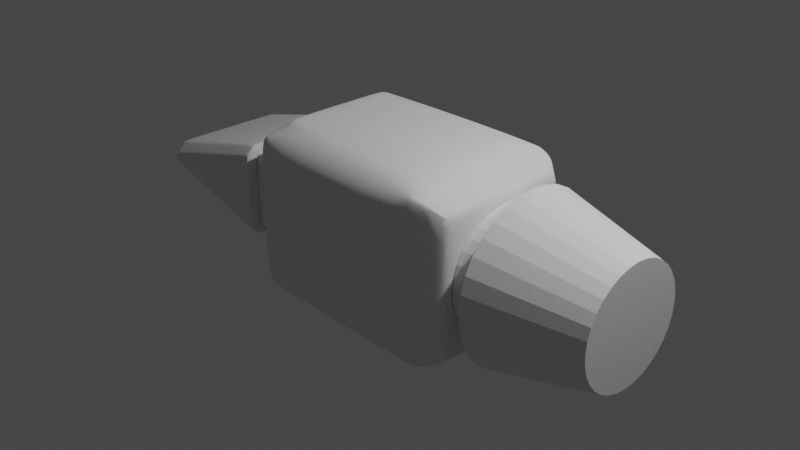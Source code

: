 # Source: simple_hummer.blend  (saved by Blender 3.5.10; exported with 4.5.12 LTS)
import bpy
from mathutils import Matrix  # noqa: F401  (used for matrix-valued properties, if any)

bpy.ops.wm.read_factory_settings(use_empty=True)
scene = bpy.context.scene
scene.name = 'Scene'

# ---- collections
col_collection = bpy.data.collections.new('Collection'); scene.collection.children.link(col_collection)

# ---- node groups
ng_auto_smooth = bpy.data.node_groups.new('Auto Smooth', 'GeometryNodeTree')
_s = ng_auto_smooth.interface.new_socket(name='Geometry', in_out='OUTPUT', socket_type='NodeSocketGeometry')
_s = ng_auto_smooth.interface.new_socket(name='Geometry', in_out='INPUT', socket_type='NodeSocketGeometry')
_s = ng_auto_smooth.interface.new_socket(name='Angle', in_out='INPUT', socket_type='NodeSocketFloat')
_s.subtype = 'ANGLE'
_s.min_value = 0.0
_s.max_value = 3.142
ng_auto_smooth.is_modifier = True
_N = ng_auto_smooth.nodes; _L = ng_auto_smooth.links
n0 = _N.new('NodeGroupOutput'); n0.name = 'Group Output'; n0.location = (480, -100)
n1 = _N.new('NodeGroupInput'); n1.name = 'Group Input'; n1.location = (-420, -300)
n2 = _N.new('NodeGroupInput'); n2.name = 'Group Input.001'; n2.location = (-60, -100)
n3 = _N.new('GeometryNodeSetShadeSmooth'); n3.name = 'Set Shade Smooth'; n3.location = (120, -100)
n3.domain = 'EDGE'
n4 = _N.new('GeometryNodeSetShadeSmooth'); n4.name = 'Set Shade Smooth.001'; n4.location = (300, -100)
n5 = _N.new('GeometryNodeInputMeshEdgeAngle'); n5.name = 'Edge Angle'; n5.location = (-420, -220)
n6 = _N.new('GeometryNodeInputEdgeSmooth'); n6.name = 'Is Edge Smooth'; n6.location = (-60, -160)
n7 = _N.new('GeometryNodeInputShadeSmooth'); n7.name = 'Is Face Smooth'; n7.location = (-240, -340)
n8 = _N.new('FunctionNodeBooleanMath'); n8.name = 'Boolean Math'; n8.location = (-60, -220)
n9 = _N.new('FunctionNodeCompare'); n9.name = 'Compare'; n9.location = (-240, -180)
n9.operation = 'LESS_EQUAL'
_L.new(n5.outputs[0], n9.inputs[0])
_L.new(n4.outputs[0], n0.inputs[0])
_L.new(n1.outputs[1], n9.inputs[1])
_L.new(n9.outputs[0], n8.inputs[0])
_L.new(n7.outputs[0], n8.inputs[1])
_L.new(n2.outputs[0], n3.inputs[0])
_L.new(n6.outputs[0], n3.inputs[1])
_L.new(n3.outputs[0], n4.inputs[0])
_L.new(n8.outputs[0], n3.inputs[2])
n0.is_active_output = True

# ---- world
world_world = bpy.data.worlds.new('World'); scene.world = world_world
world_world.use_nodes = True; world_world.node_tree.nodes.clear()
_N = world_world.node_tree.nodes; _L = world_world.node_tree.links
n0 = _N.new('ShaderNodeOutputWorld'); n0.name = 'World Output'; n0.location = (300, 300)
n1 = _N.new('ShaderNodeBackground'); n1.name = 'Background'; n1.location = (10, 300)
n1.inputs[0].default_value = (0.05088, 0.05088, 0.05088, 1.0)
_L.new(n1.outputs[0], n0.inputs[0])
n0.is_active_output = True
world_world.color = (0.05088, 0.05088, 0.05088)
world_world.use_sun_shadow = False
world_world.sun_shadow_jitter_overblur = 0.0

# ---- cameras
cam_camera = bpy.data.cameras.new('Camera')
cam_camera.clip_end = 100.0
cam_camera.ortho_scale = 7.314

# ---- lights
light_light = bpy.data.lights.new('Light', 'POINT')
light_light.transmission_factor = 0.0
light_light.energy = 1000.0
light_light.shadow_soft_size = 0.1
light_light.shadow_maximum_resolution = 0.006
light_light.use_absolute_resolution = True

# ---- meshes
me_cylinder_001 = bpy.data.meshes.new('Cylinder.001')
me_cylinder_001.from_pydata([(1.741, 0.7595, 1.21e-07), (3.013, 0.6604, 1.883e-07), (1.741, 0.7449, -0.1482), (3.013, 0.6477, -0.1288), (1.741, 0.7016, -0.2906), (3.013, 0.6101, -0.2527), (1.741, 0.6315, -0.4219), (3.013, 0.5491, -0.3669), (1.741, 0.537, -0.537), (3.013, 0.4669, -0.4669), (1.741, 0.4219, -0.6315), (3.013, 0.3669, -0.5491), (1.741, 0.2906, -0.7016), (3.013, 0.2527, -0.6101), (1.741, 0.1482, -0.7449), (3.013, 0.1288, -0.6477), (1.741, 4.443e-09, -0.7595), (3.013, 2.255e-07, -0.6604), (1.741, -0.1482, -0.7449), (3.013, -0.1288, -0.6477), (1.741, -0.2906, -0.7016), (3.013, -0.2527, -0.6101), (1.741, -0.4219, -0.6315), (3.013, -0.3669, -0.5491), (1.741, -0.537, -0.537), (3.013, -0.4669, -0.4669), (1.741, -0.6315, -0.4219), (3.013, -0.5491, -0.3669), (1.741, -0.7016, -0.2906), (3.013, -0.6101, -0.2527), (1.741, -0.7449, -0.1482), (3.013, -0.6477, -0.1288), (1.741, -0.7595, -1.839e-07), (3.013, -0.6604, 2.239e-08), (1.741, -0.7449, 0.1482), (3.013, -0.6477, 0.1288), (1.741, -0.7016, 0.2906), (3.013, -0.6101, 0.2527), (1.741, -0.6315, 0.4219), (3.013, -0.5491, 0.3669), (1.741, -0.537, 0.537), (3.013, -0.4669, 0.4669), (1.741, -0.4219, 0.6315), (3.013, -0.3669, 0.5491), (1.741, -0.2906, 0.7016), (3.013, -0.2527, 0.6101), (1.741, -0.1482, 0.7449), (3.013, -0.1288, 0.6477), (1.741, -2.742e-07, 0.7595), (3.013, 3.965e-08, 0.6604), (1.741, 0.1482, 0.7449), (3.013, 0.1288, 0.6477), (1.741, 0.2906, 0.7016), (3.013, 0.2527, 0.6101), (1.741, 0.4219, 0.6315), (3.013, 0.3669, 0.5491), (1.741, 0.537, 0.537), (3.013, 0.4669, 0.4669), (1.741, 0.6315, 0.4219), (3.013, 0.5491, 0.3669), (1.741, 0.7016, 0.2906), (3.013, 0.6101, 0.2527), (1.741, 0.7449, 0.1482), (3.013, 0.6477, 0.1288), (1.798, 0.9862, 1.223e-07), (1.798, 0.9672, -0.1924), (1.798, 0.9111, -0.3774), (1.798, 0.82, -0.5479), (1.798, 0.6973, -0.6973), (1.798, 0.5479, -0.82), (1.798, 0.3774, -0.9111), (1.798, 0.1924, -0.9672), (1.798, 1.009e-08, -0.9862), (1.798, -0.1924, -0.9672), (1.798, -0.3774, -0.9111), (1.798, -0.5479, -0.82), (1.798, -0.6973, -0.6973), (1.798, -0.82, -0.5479), (1.798, -0.9111, -0.3774), (1.798, -0.9672, -0.1924), (1.798, -0.9862, -1.698e-07), (1.798, -0.9672, 0.1924), (1.798, -0.9111, 0.3774), (1.798, -0.82, 0.5479), (1.798, -0.6973, 0.6973), (1.798, -0.5479, 0.82), (1.798, -0.3774, 0.9111), (1.798, -0.1924, 0.9672), (1.798, -2.549e-07, 0.9862), (1.798, 0.1924, 0.9672), (1.798, 0.3774, 0.9111), (1.798, 0.5479, 0.82), (1.798, 0.6973, 0.6973), (1.798, 0.82, 0.5479), (1.798, 0.9111, 0.3774), (1.798, 0.9672, 0.1924), (2.977, 0.7003, 1.865e-07), (2.977, 0.6868, -0.1366), (2.977, 0.647, -0.268), (2.977, 0.5823, -0.389), (2.977, 0.4952, -0.4952), (2.977, 0.389, -0.5823), (2.977, 0.268, -0.647), (2.977, 0.1366, -0.6868), (2.977, 2.191e-07, -0.7003), (2.977, -0.1366, -0.6868), (2.977, -0.268, -0.647), (2.977, -0.389, -0.5823), (2.977, -0.4952, -0.4952), (2.977, -0.5823, -0.389), (2.977, -0.647, -0.268), (2.977, -0.6868, -0.1366), (2.977, -0.7003, 1.782e-08), (2.977, -0.6868, 0.1366), (2.977, -0.647, 0.268), (2.977, -0.5823, 0.389), (2.977, -0.4952, 0.4952), (2.977, -0.389, 0.5823), (2.977, -0.268, 0.647), (2.977, -0.1366, 0.6868), (2.977, 3.091e-08, 0.7003), (2.977, 0.1366, 0.6868), (2.977, 0.268, 0.647), (2.977, 0.389, 0.5823), (2.977, 0.4952, 0.4952), (2.977, 0.5823, 0.389), (2.977, 0.647, 0.268), (2.977, 0.6868, 0.1366), (1.741, 1.0, 1.192e-07), (1.741, 0.9808, -0.1951), (1.741, 0.9239, -0.3827), (1.741, 0.8315, -0.5556), (1.741, 0.7071, -0.7071), (1.741, 0.5556, -0.8315), (1.741, 0.3827, -0.9239), (1.741, 0.1951, -0.9808), (1.741, 1.421e-14, -1.0), (1.741, -0.1951, -0.9808), (1.741, -0.3827, -0.9239), (1.741, -0.5556, -0.8315), (1.741, -0.7071, -0.7071), (1.741, -0.8315, -0.5556), (1.741, -0.9239, -0.3827), (1.741, -0.9808, -0.1951), (1.741, -1.0, -1.788e-07), (1.741, -0.9808, 0.1951), (1.741, -0.9239, 0.3827), (1.741, -0.8315, 0.5556), (1.741, -0.7071, 0.7071), (1.741, -0.5556, 0.8315), (1.741, -0.3827, 0.9239), (1.741, -0.1951, 0.9808), (1.741, -2.687e-07, 1.0), (1.741, 0.1951, 0.9808), (1.741, 0.3827, 0.9239), (1.741, 0.5556, 0.8315), (1.741, 0.7071, 0.7071), (1.741, 0.8315, 0.5556), (1.741, 0.9239, 0.3827), (1.741, 0.9808, 0.1951), (3.013, 0.6782, -0.1349), (3.013, 0.6915, 1.884e-07), (3.013, 0.6389, -0.2646), (3.013, 0.575, -0.3842), (3.013, 0.489, -0.489), (3.013, 0.3842, -0.575), (3.013, 0.2646, -0.6389), (3.013, 0.1349, -0.6782), (3.013, 2.255e-07, -0.6915), (3.013, -0.1349, -0.6782), (3.013, -0.2646, -0.6389), (3.013, -0.3842, -0.575), (3.013, -0.489, -0.489), (3.013, -0.575, -0.3842), (3.013, -0.6389, -0.2646), (3.013, -0.6782, -0.1349), (3.013, -0.6915, 2.356e-08), (3.013, -0.6782, 0.1349), (3.013, -0.6389, 0.2646), (3.013, -0.575, 0.3842), (3.013, -0.489, 0.489), (3.013, -0.3842, 0.575), (3.013, -0.2646, 0.6389), (3.013, -0.1349, 0.6782), (3.013, 3.965e-08, 0.6915), (3.013, 0.1349, 0.6782), (3.013, 0.2646, 0.6389), (3.013, 0.3842, 0.575), (3.013, 0.489, 0.489), (3.013, 0.575, 0.3842), (3.013, 0.6389, 0.2646), (3.013, 0.6782, 0.1349), (1.741, 0.8904, 1.18e-07), (1.741, 0.8733, -0.1737), (1.741, 0.8226, -0.3407), (1.741, 0.7403, -0.4947), (1.741, 0.6296, -0.6296), (1.741, 0.4947, -0.7403), (1.741, 0.3407, -0.8226), (1.741, 0.1737, -0.8733), (1.741, 1.421e-14, -0.8904), (1.741, -0.1737, -0.8733), (1.741, -0.3407, -0.8226), (1.741, -0.4947, -0.7403), (1.741, -0.6296, -0.6296), (1.741, -0.7403, -0.4947), (1.741, -0.8226, -0.3407), (1.741, -0.8733, -0.1737), (1.741, -0.8904, -1.788e-07), (1.741, -0.8733, 0.1737), (1.741, -0.8226, 0.3407), (1.741, -0.7403, 0.4947), (1.741, -0.6296, 0.6296), (1.741, -0.4947, 0.7403), (1.741, -0.3407, 0.8226), (1.741, -0.1737, 0.8733), (1.741, -2.687e-07, 0.8904), (1.741, 0.1737, 0.8733), (1.741, 0.3407, 0.8226), (1.741, 0.4947, 0.7403), (1.741, 0.6296, 0.6296), (1.741, 0.7403, 0.4947), (1.741, 0.8226, 0.3407), (1.741, 0.8733, 0.1737), (1.406, 0.6608, 3.744e-08), (1.406, 0.6481, -0.1289), (1.406, 0.6105, -0.2529), (1.406, 0.5494, -0.3671), (1.406, 0.4673, -0.4673), (1.406, 0.3671, -0.5494), (1.406, 0.2529, -0.6105), (1.406, 0.1289, -0.6481), (1.406, -1.776e-07, -0.6608), (1.406, -0.1289, -0.6481), (1.406, -0.2529, -0.6105), (1.406, -0.3671, -0.5494), (1.406, -0.4673, -0.4673), (1.406, -0.5494, -0.3671), (1.406, -0.6105, -0.2529), (1.406, -0.6481, -0.1289), (1.406, -0.6608, -2.482e-07), (1.406, -0.6481, 0.1289), (1.406, -0.6105, 0.2529), (1.406, -0.5494, 0.3671), (1.406, -0.4673, 0.4673), (1.406, -0.3671, 0.5494), (1.406, -0.2529, 0.6105), (1.406, -0.1289, 0.6481), (1.406, -4.392e-07, 0.6608), (1.406, 0.1289, 0.6481), (1.406, 0.2529, 0.6105), (1.406, 0.3671, 0.5494), (1.406, 0.4673, 0.4673), (1.406, 0.5494, 0.3671), (1.406, 0.6105, 0.2529), (1.406, 0.6481, 0.1289), (1.455, -0.6688, -0.277), (1.455, -0.6019, -0.4022), (1.455, 0.71, -0.1412), (1.455, 0.7239, 4.549e-08), (1.455, 0.5119, 0.5119), (1.455, 0.4022, 0.6019), (1.455, -0.71, -0.1412), (1.455, 0.6688, -0.277), (1.455, 0.6019, 0.4022), (1.455, -0.7239, -2.451e-07), (1.455, 0.6019, -0.4022), (1.455, 0.6688, 0.277), (1.455, -0.71, 0.1412), (1.455, 0.5119, -0.5119), (1.455, 0.71, 0.1412), (1.455, -0.6688, 0.277), (1.455, 0.4022, -0.6019), (1.455, -0.6019, 0.4022), (1.455, 0.277, -0.6688), (1.455, -0.5119, 0.5119), (1.455, 0.1412, -0.71), (1.455, -0.4022, 0.6019), (1.455, -1.636e-07, -0.7239), (1.455, -0.277, 0.6688), (1.455, -0.1412, -0.71), (1.455, -0.1412, 0.71), (1.455, -0.277, -0.6688), (1.455, -4.292e-07, 0.7239), (1.455, -0.4022, -0.6019), (1.455, 0.1412, 0.71), (1.455, -0.5119, -0.5119), (1.455, 0.277, 0.6688), (1.406, 0.7352, 4.329e-08), (1.406, 0.7211, -0.1434), (1.406, 0.6793, -0.2814), (1.406, 0.6113, -0.4085), (1.406, 0.5199, -0.5199), (1.406, 0.4085, -0.6113), (1.406, 0.2814, -0.6793), (1.406, 0.1434, -0.7211), (1.406, -1.735e-07, -0.7353), (1.406, -0.1434, -0.7211), (1.406, -0.2814, -0.6793), (1.406, -0.4085, -0.6113), (1.406, -0.5199, -0.5199), (1.406, -0.6113, -0.4085), (1.406, -0.6793, -0.2814), (1.406, -0.7211, -0.1434), (1.406, -0.7353, -2.518e-07), (1.406, -0.7211, 0.1434), (1.406, -0.6793, 0.2814), (1.406, -0.6113, 0.4085), (1.406, -0.5199, 0.5199), (1.406, -0.4085, 0.6113), (1.406, -0.2814, 0.6793), (1.406, -0.1434, 0.7211), (1.406, -4.433e-07, 0.7353), (1.406, 0.1434, 0.7211), (1.406, 0.2814, 0.6793), (1.406, 0.4085, 0.6113), (1.406, 0.5199, 0.5199), (1.406, 0.6113, 0.4085), (1.406, 0.6793, 0.2814), (1.406, 0.7211, 0.1434), (1.698, -0.6019, -0.4022), (1.698, 0.7239, 1.108e-07), (1.698, 0.4022, 0.6019), (1.698, -0.6688, -0.277), (1.698, 0.71, -0.1412), (1.698, 0.5119, 0.5119), (1.698, -0.71, -0.1412), (1.698, 0.6688, -0.277), (1.698, 0.6019, 0.4022), (1.698, -0.7239, -1.797e-07), (1.698, 0.6019, -0.4022), (1.698, 0.6688, 0.277), (1.698, -0.71, 0.1412), (1.698, 0.5119, -0.5119), (1.698, 0.71, 0.1412), (1.698, -0.6688, 0.277), (1.698, 0.4022, -0.6019), (1.698, -0.6019, 0.4022), (1.698, 0.277, -0.6688), (1.698, -0.5119, 0.5119), (1.698, 0.1412, -0.71), (1.698, -0.4022, 0.6019), (1.698, -8.45e-09, -0.7239), (1.698, -0.277, 0.6688), (1.698, -0.1412, -0.71), (1.698, -0.1412, 0.71), (1.698, -0.277, -0.6688), (1.698, -2.741e-07, 0.7239), (1.698, -0.4022, -0.6019), (1.698, 0.1412, 0.71), (1.698, -0.5119, -0.5119), (1.698, 0.277, 0.6688)], [], [(96, 161, 160, 97), (97, 160, 162, 98), (98, 162, 163, 99), (99, 163, 164, 100), (100, 164, 165, 101), (101, 165, 166, 102), (102, 166, 167, 103), (103, 167, 168, 104), (104, 168, 169, 105), (105, 169, 170, 106), (106, 170, 171, 107), (107, 171, 172, 108), (108, 172, 173, 109), (109, 173, 174, 110), (110, 174, 175, 111), (111, 175, 176, 112), (112, 176, 177, 113), (113, 177, 178, 114), (114, 178, 179, 115), (115, 179, 180, 116), (116, 180, 181, 117), (117, 181, 182, 118), (118, 182, 183, 119), (119, 183, 184, 120), (120, 184, 185, 121), (121, 185, 186, 122), (122, 186, 187, 123), (123, 187, 188, 124), (124, 188, 189, 125), (125, 189, 190, 126), (3, 1, 63, 61, 59, 57, 55, 53, 51, 49, 47, 45, 43, 41, 39, 37, 35, 33, 31, 29, 27, 25, 23, 21, 19, 17, 15, 13, 11, 9, 7, 5), (126, 190, 191, 127), (127, 191, 161, 96), (257, 256, 302, 301), (159, 95, 64, 128), (158, 94, 95, 159), (157, 93, 94, 158), (156, 92, 93, 157), (155, 91, 92, 156), (154, 90, 91, 155), (153, 89, 90, 154), (152, 88, 89, 153), (151, 87, 88, 152), (150, 86, 87, 151), (149, 85, 86, 150), (148, 84, 85, 149), (147, 83, 84, 148), (146, 82, 83, 147), (145, 81, 82, 146), (144, 80, 81, 145), (143, 79, 80, 144), (142, 78, 79, 143), (141, 77, 78, 142), (140, 76, 77, 141), (139, 75, 76, 140), (138, 74, 75, 139), (137, 73, 74, 138), (136, 72, 73, 137), (135, 71, 72, 136), (134, 70, 71, 135), (133, 69, 70, 134), (132, 68, 69, 133), (131, 67, 68, 132), (130, 66, 67, 131), (129, 65, 66, 130), (128, 64, 65, 129), (95, 127, 96, 64), (94, 126, 127, 95), (93, 125, 126, 94), (92, 124, 125, 93), (91, 123, 124, 92), (90, 122, 123, 91), (89, 121, 122, 90), (88, 120, 121, 89), (87, 119, 120, 88), (86, 118, 119, 87), (85, 117, 118, 86), (84, 116, 117, 85), (83, 115, 116, 84), (82, 114, 115, 83), (81, 113, 114, 82), (80, 112, 113, 81), (79, 111, 112, 80), (78, 110, 111, 79), (77, 109, 110, 78), (76, 108, 109, 77), (75, 107, 108, 76), (74, 106, 107, 75), (73, 105, 106, 74), (72, 104, 105, 73), (71, 103, 104, 72), (70, 102, 103, 71), (69, 101, 102, 70), (68, 100, 101, 69), (67, 99, 100, 68), (66, 98, 99, 67), (65, 97, 98, 66), (64, 96, 97, 65), (193, 192, 128, 129), (194, 193, 129, 130), (195, 194, 130, 131), (196, 195, 131, 132), (197, 196, 132, 133), (198, 197, 133, 134), (199, 198, 134, 135), (200, 199, 135, 136), (201, 200, 136, 137), (202, 201, 137, 138), (203, 202, 138, 139), (204, 203, 139, 140), (205, 204, 140, 141), (206, 205, 141, 142), (207, 206, 142, 143), (208, 207, 143, 144), (209, 208, 144, 145), (210, 209, 145, 146), (211, 210, 146, 147), (212, 211, 147, 148), (213, 212, 148, 149), (214, 213, 149, 150), (215, 214, 150, 151), (216, 215, 151, 152), (217, 216, 152, 153), (218, 217, 153, 154), (219, 218, 154, 155), (220, 219, 155, 156), (221, 220, 156, 157), (222, 221, 157, 158), (223, 222, 158, 159), (192, 223, 159, 128), (1, 3, 160, 161), (3, 5, 162, 160), (5, 7, 163, 162), (7, 9, 164, 163), (9, 11, 165, 164), (11, 13, 166, 165), (13, 15, 167, 166), (15, 17, 168, 167), (17, 19, 169, 168), (19, 21, 170, 169), (21, 23, 171, 170), (23, 25, 172, 171), (25, 27, 173, 172), (27, 29, 174, 173), (29, 31, 175, 174), (31, 33, 176, 175), (33, 35, 177, 176), (35, 37, 178, 177), (37, 39, 179, 178), (39, 41, 180, 179), (41, 43, 181, 180), (43, 45, 182, 181), (45, 47, 183, 182), (47, 49, 184, 183), (49, 51, 185, 184), (51, 53, 186, 185), (53, 55, 187, 186), (55, 57, 188, 187), (57, 59, 189, 188), (59, 61, 190, 189), (61, 63, 191, 190), (63, 1, 161, 191), (2, 0, 192, 193), (4, 2, 193, 194), (6, 4, 194, 195), (8, 6, 195, 196), (10, 8, 196, 197), (12, 10, 197, 198), (14, 12, 198, 199), (16, 14, 199, 200), (18, 16, 200, 201), (20, 18, 201, 202), (22, 20, 202, 203), (24, 22, 203, 204), (26, 24, 204, 205), (28, 26, 205, 206), (30, 28, 206, 207), (32, 30, 207, 208), (34, 32, 208, 209), (36, 34, 209, 210), (38, 36, 210, 211), (40, 38, 211, 212), (42, 40, 212, 213), (44, 42, 213, 214), (46, 44, 214, 215), (48, 46, 215, 216), (50, 48, 216, 217), (52, 50, 217, 218), (54, 52, 218, 219), (56, 54, 219, 220), (58, 56, 220, 221), (60, 58, 221, 222), (62, 60, 222, 223), (0, 62, 223, 192), (224, 225, 226, 227, 228, 229, 230, 231, 232, 233, 234, 235, 236, 237, 238, 239, 240, 241, 242, 243, 244, 245, 246, 247, 248, 249, 250, 251, 252, 253, 254, 255), (259, 258, 289, 288), (261, 260, 316, 315), (256, 262, 303, 302), (258, 263, 290, 289), (260, 264, 317, 316), (262, 265, 304, 303), (263, 266, 291, 290), (264, 267, 318, 317), (265, 268, 305, 304), (266, 269, 292, 291), (267, 270, 319, 318), (268, 271, 306, 305), (269, 272, 293, 292), (270, 259, 288, 319), (271, 273, 307, 306), (272, 274, 294, 293), (273, 275, 308, 307), (274, 276, 295, 294), (275, 277, 309, 308), (276, 278, 296, 295), (277, 279, 310, 309), (278, 280, 297, 296), (279, 281, 311, 310), (280, 282, 298, 297), (281, 283, 312, 311), (282, 284, 299, 298), (283, 285, 313, 312), (284, 286, 300, 299), (285, 287, 314, 313), (286, 257, 301, 300), (287, 261, 315, 314), (351, 322, 261, 287), (350, 320, 257, 286), (349, 351, 287, 285), (348, 350, 286, 284), (347, 349, 285, 283), (346, 348, 284, 282), (345, 347, 283, 281), (344, 346, 282, 280), (343, 345, 281, 279), (342, 344, 280, 278), (341, 343, 279, 277), (340, 342, 278, 276), (339, 341, 277, 275), (338, 340, 276, 274), (337, 339, 275, 273), (336, 338, 274, 272), (335, 337, 273, 271), (334, 321, 259, 270), (333, 336, 272, 269), (332, 335, 271, 268), (331, 334, 270, 267), (330, 333, 269, 266), (329, 332, 268, 265), (328, 331, 267, 264), (327, 330, 266, 263), (326, 329, 265, 262), (325, 328, 264, 260), (324, 327, 263, 258), (323, 326, 262, 256), (322, 325, 260, 261), (321, 324, 258, 259), (320, 323, 256, 257), (225, 224, 288, 289), (226, 225, 289, 290), (227, 226, 290, 291), (228, 227, 291, 292), (229, 228, 292, 293), (230, 229, 293, 294), (231, 230, 294, 295), (232, 231, 295, 296), (233, 232, 296, 297), (234, 233, 297, 298), (235, 234, 298, 299), (236, 235, 299, 300), (237, 236, 300, 301), (238, 237, 301, 302), (239, 238, 302, 303), (240, 239, 303, 304), (241, 240, 304, 305), (242, 241, 305, 306), (243, 242, 306, 307), (244, 243, 307, 308), (245, 244, 308, 309), (246, 245, 309, 310), (247, 246, 310, 311), (248, 247, 311, 312), (249, 248, 312, 313), (250, 249, 313, 314), (251, 250, 314, 315), (252, 251, 315, 316), (253, 252, 316, 317), (254, 253, 317, 318), (255, 254, 318, 319), (224, 255, 319, 288), (26, 28, 323, 320), (0, 2, 324, 321), (54, 56, 325, 322), (28, 30, 326, 323), (2, 4, 327, 324), (56, 58, 328, 325), (30, 32, 329, 326), (4, 6, 330, 327), (58, 60, 331, 328), (32, 34, 332, 329), (6, 8, 333, 330), (60, 62, 334, 331), (34, 36, 335, 332), (8, 10, 336, 333), (62, 0, 321, 334), (36, 38, 337, 335), (10, 12, 338, 336), (38, 40, 339, 337), (12, 14, 340, 338), (40, 42, 341, 339), (14, 16, 342, 340), (42, 44, 343, 341), (16, 18, 344, 342), (44, 46, 345, 343), (18, 20, 346, 344), (46, 48, 347, 345), (20, 22, 348, 346), (48, 50, 349, 347), (22, 24, 350, 348), (50, 52, 351, 349), (24, 26, 320, 350), (52, 54, 322, 351)])
_uv = me_cylinder_001.uv_layers.new(name='UVMap')
_uv.uv.foreach_set('vector', [1.0, 0.9858, 1.0, 1.0, 0.9688, 1.0, 0.9688, 0.9858, 0.9688, 0.9858, 0.9688, 1.0, 0.9375, 1.0, 0.9375, 0.9858, 0.9375, 0.9858, 0.9375, 1.0, 0.9062, 1.0, 0.9062, 0.9858, 0.9062, 0.9858, 0.9062, 1.0, 0.875, 1.0, 0.875, 0.9858, 0.875, 0.9858, 0.875, 1.0, 0.8438, 1.0, 0.8437, 0.9858, 0.8437, 0.9858, 0.8438, 1.0, 0.8125, 1.0, 0.8125, 0.9858, 0.8125, 0.9858, 0.8125, 1.0, 0.7812, 1.0, 0.7812, 0.9858, 0.7812, 0.9858, 0.7812, 1.0, 0.75, 1.0, 0.75, 0.9858, 0.75, 0.9858, 0.75, 1.0, 0.7188, 1.0, 0.7188, 0.9858, 0.7188, 0.9858, 0.7188, 1.0, 0.6875, 1.0, 0.6875, 0.9858, 0.6875, 0.9858, 0.6875, 1.0, 0.6562, 1.0, 0.6562, 0.9858, 0.6562, 0.9858, 0.6562, 1.0, 0.625, 1.0, 0.625, 0.9858, 0.625, 0.9858, 0.625, 1.0, 0.5938, 1.0, 0.5938, 0.9858, 0.5938, 0.9858, 0.5938, 1.0, 0.5625, 1.0, 0.5625, 0.9858, 0.5625, 0.9858, 0.5625, 1.0, 0.5312, 1.0, 0.5312, 0.9858, 0.5312, 0.9858, 0.5312, 1.0, 0.5, 1.0, 0.5, 0.9858, 0.5, 0.9858, 0.5, 1.0, 0.4688, 1.0, 0.4688, 0.9858, 0.4688, 0.9858, 0.4688, 1.0, 0.4375, 1.0, 0.4375, 0.9858, 0.4375, 0.9858, 0.4375, 1.0, 0.4062, 1.0, 0.4063, 0.9858, 0.4063, 0.9858, 0.4062, 1.0, 0.375, 1.0, 0.375, 0.9858, 0.375, 0.9858, 0.375, 1.0, 0.3438, 1.0, 0.3438, 0.9858, 0.3438, 0.9858, 0.3438, 1.0, 0.3125, 1.0, 0.3125, 0.9858, 0.3125, 0.9858, 0.3125, 1.0, 0.2812, 1.0, 0.2812, 0.9858, 0.2812, 0.9858, 0.2812, 1.0, 0.25, 1.0, 0.25, 0.9858, 0.25, 0.9858, 0.25, 1.0, 0.2188, 1.0, 0.2188, 0.9858, 0.2188, 0.9858, 0.2188, 1.0, 0.1875, 1.0, 0.1875, 0.9858, 0.1875, 0.9858, 0.1875, 1.0, 0.1562, 1.0, 0.1562, 0.9858, 0.1562, 0.9858, 0.1562, 1.0, 0.125, 1.0, 0.125, 0.9858, 0.125, 0.9858, 0.125, 1.0, 0.09375, 1.0, 0.09375, 0.9858, 0.09375, 0.9858, 0.09375, 1.0, 0.0625, 1.0, 0.0625, 0.9858, 0.2947, 0.4748, 0.25, 0.4792, 0.2053, 0.4748, 0.1623, 0.4617, 0.1227, 0.4406, 0.08794, 0.4121, 0.05944, 0.3773, 0.03826, 0.3377, 0.02522, 0.2947, 0.02082, 0.25, 0.02522, 0.2053, 0.03826, 0.1623, 0.05944, 0.1227, 0.08794, 0.08794, 0.1227, 0.05944, 0.1623, 0.03826, 0.2053, 0.02522, 0.25, 0.02082, 0.2947, 0.02522, 0.3377, 0.03826, 0.3773, 0.05944, 0.4121, 0.08794, 0.4406, 0.1227, 0.4617, 0.1623, 0.4748, 0.2053, 0.4792, 0.25, 0.4748, 0.2947, 0.4617, 0.3377, 0.4406, 0.3773, 0.4121, 0.4121, 0.3773, 0.4406, 0.3377, 0.4617, 0.0625, 0.9858, 0.0625, 1.0, 0.03125, 1.0, 0.03125, 0.9858, 0.03125, 0.9858, 0.03125, 1.0, 0.0, 1.0, 0.0, 0.9858, 0.8465, 0.1055, 0.8165, 0.08949, 0.8165, 0.08949, 0.8465, 0.1055, 0.03125, 0.5, 0.03125, 0.5224, 0.0, 0.5224, 0.0, 0.5, 0.0625, 0.5, 0.0625, 0.5224, 0.03125, 0.5224, 0.03125, 0.5, 0.09375, 0.5, 0.09375, 0.5224, 0.0625, 0.5224, 0.0625, 0.5, 0.125, 0.5, 0.125, 0.5224, 0.09375, 0.5224, 0.09375, 0.5, 0.1562, 0.5, 0.1562, 0.5224, 0.125, 0.5224, 0.125, 0.5, 0.1875, 0.5, 0.1875, 0.5224, 0.1562, 0.5224, 0.1562, 0.5, 0.2188, 0.5, 0.2188, 0.5224, 0.1875, 0.5224, 0.1875, 0.5, 0.25, 0.5, 0.25, 0.5224, 0.2188, 0.5224, 0.2188, 0.5, 0.2812, 0.5, 0.2812, 0.5224, 0.25, 0.5224, 0.25, 0.5, 0.3125, 0.5, 0.3125, 0.5224, 0.2812, 0.5224, 0.2812, 0.5, 0.3438, 0.5, 0.3438, 0.5224, 0.3125, 0.5224, 0.3125, 0.5, 0.375, 0.5, 0.375, 0.5224, 0.3438, 0.5224, 0.3438, 0.5, 0.4062, 0.5, 0.4062, 0.5224, 0.375, 0.5224, 0.375, 0.5, 0.4375, 0.5, 0.4375, 0.5224, 0.4062, 0.5224, 0.4062, 0.5, 0.4688, 0.5, 0.4688, 0.5224, 0.4375, 0.5224, 0.4375, 0.5, 0.5, 0.5, 0.5, 0.5224, 0.4688, 0.5224, 0.4688, 0.5, 0.5312, 0.5, 0.5312, 0.5224, 0.5, 0.5224, 0.5, 0.5, 0.5625, 0.5, 0.5625, 0.5224, 0.5312, 0.5224, 0.5312, 0.5, 0.5938, 0.5, 0.5938, 0.5224, 0.5625, 0.5224, 0.5625, 0.5, 0.625, 0.5, 0.625, 0.5224, 0.5938, 0.5224, 0.5938, 0.5, 0.6562, 0.5, 0.6563, 0.5224, 0.625, 0.5224, 0.625, 0.5, 0.6875, 0.5, 0.6875, 0.5224, 0.6563, 0.5224, 0.6562, 0.5, 0.7188, 0.5, 0.7188, 0.5224, 0.6875, 0.5224, 0.6875, 0.5, 0.75, 0.5, 0.75, 0.5224, 0.7188, 0.5224, 0.7188, 0.5, 0.7812, 0.5, 0.7812, 0.5224, 0.75, 0.5224, 0.75, 0.5, 0.8125, 0.5, 0.8125, 0.5224, 0.7812, 0.5224, 0.7812, 0.5, 0.8438, 0.5, 0.8438, 0.5224, 0.8125, 0.5224, 0.8125, 0.5, 0.875, 0.5, 0.875, 0.5224, 0.8438, 0.5224, 0.8438, 0.5, 0.9062, 0.5, 0.9062, 0.5224, 0.875, 0.5224, 0.875, 0.5, 0.9375, 0.5, 0.9375, 0.5224, 0.9062, 0.5224, 0.9062, 0.5, 0.9688, 0.5, 0.9687, 0.5224, 0.9375, 0.5224, 0.9375, 0.5, 1.0, 0.5, 1.0, 0.5224, 0.9687, 0.5224, 0.9688, 0.5, 0.03125, 0.5224, 0.03125, 0.9858, 0.0, 0.9858, 0.0, 0.5224, 0.0625, 0.5224, 0.0625, 0.9858, 0.03125, 0.9858, 0.03125, 0.5224, 0.09375, 0.5224, 0.09375, 0.9858, 0.0625, 0.9858, 0.0625, 0.5224, 0.125, 0.5224, 0.125, 0.9858, 0.09375, 0.9858, 0.09375, 0.5224, 0.1562, 0.5224, 0.1562, 0.9858, 0.125, 0.9858, 0.125, 0.5224, 0.1875, 0.5224, 0.1875, 0.9858, 0.1562, 0.9858, 0.1562, 0.5224, 0.2188, 0.5224, 0.2188, 0.9858, 0.1875, 0.9858, 0.1875, 0.5224, 0.25, 0.5224, 0.25, 0.9858, 0.2188, 0.9858, 0.2188, 0.5224, 0.2812, 0.5224, 0.2812, 0.9858, 0.25, 0.9858, 0.25, 0.5224, 0.3125, 0.5224, 0.3125, 0.9858, 0.2812, 0.9858, 0.2812, 0.5224, 0.3438, 0.5224, 0.3438, 0.9858, 0.3125, 0.9858, 0.3125, 0.5224, 0.375, 0.5224, 0.375, 0.9858, 0.3438, 0.9858, 0.3438, 0.5224, 0.4062, 0.5224, 0.4063, 0.9858, 0.375, 0.9858, 0.375, 0.5224, 0.4375, 0.5224, 0.4375, 0.9858, 0.4063, 0.9858, 0.4062, 0.5224, 0.4688, 0.5224, 0.4688, 0.9858, 0.4375, 0.9858, 0.4375, 0.5224, 0.5, 0.5224, 0.5, 0.9858, 0.4688, 0.9858, 0.4688, 0.5224, 0.5312, 0.5224, 0.5312, 0.9858, 0.5, 0.9858, 0.5, 0.5224, 0.5625, 0.5224, 0.5625, 0.9858, 0.5312, 0.9858, 0.5312, 0.5224, 0.5938, 0.5224, 0.5938, 0.9858, 0.5625, 0.9858, 0.5625, 0.5224, 0.625, 0.5224, 0.625, 0.9858, 0.5938, 0.9858, 0.5938, 0.5224, 0.6563, 0.5224, 0.6562, 0.9858, 0.625, 0.9858, 0.625, 0.5224, 0.6875, 0.5224, 0.6875, 0.9858, 0.6562, 0.9858, 0.6563, 0.5224, 0.7188, 0.5224, 0.7188, 0.9858, 0.6875, 0.9858, 0.6875, 0.5224, 0.75, 0.5224, 0.75, 0.9858, 0.7188, 0.9858, 0.7188, 0.5224, 0.7812, 0.5224, 0.7812, 0.9858, 0.75, 0.9858, 0.75, 0.5224, 0.8125, 0.5224, 0.8125, 0.9858, 0.7812, 0.9858, 0.7812, 0.5224, 0.8438, 0.5224, 0.8437, 0.9858, 0.8125, 0.9858, 0.8125, 0.5224, 0.875, 0.5224, 0.875, 0.9858, 0.8437, 0.9858, 0.8438, 0.5224, 0.9062, 0.5224, 0.9062, 0.9858, 0.875, 0.9858, 0.875, 0.5224, 0.9375, 0.5224, 0.9375, 0.9858, 0.9062, 0.9858, 0.9062, 0.5224, 0.9687, 0.5224, 0.9688, 0.9858, 0.9375, 0.9858, 0.9375, 0.5224, 1.0, 0.5224, 1.0, 0.9858, 0.9688, 0.9858, 0.9687, 0.5224, 0.7917, 0.4596, 0.75, 0.4637, 0.75, 0.49, 0.7968, 0.4854, 0.8318, 0.4474, 0.7917, 0.4596, 0.7968, 0.4854, 0.8418, 0.4717, 0.8687, 0.4277, 0.8318, 0.4474, 0.8418, 0.4717, 0.8833, 0.4496, 0.9011, 0.4011, 0.8687, 0.4277, 0.8833, 0.4496, 0.9197, 0.4197, 0.9277, 0.3687, 0.9011, 0.4011, 0.9197, 0.4197, 0.9496, 0.3833, 0.9474, 0.3318, 0.9277, 0.3687, 0.9496, 0.3833, 0.9717, 0.3418, 0.9596, 0.2917, 0.9474, 0.3318, 0.9717, 0.3418, 0.9854, 0.2968, 0.9637, 0.25, 0.9596, 0.2917, 0.9854, 0.2968, 0.99, 0.25, 0.9596, 0.2083, 0.9637, 0.25, 0.99, 0.25, 0.9854, 0.2032, 0.9474, 0.1682, 0.9596, 0.2083, 0.9854, 0.2032, 0.9717, 0.1582, 0.9277, 0.1313, 0.9474, 0.1682, 0.9717, 0.1582, 0.9496, 0.1167, 0.9011, 0.0989, 0.9277, 0.1313, 0.9496, 0.1167, 0.9197, 0.08029, 0.8687, 0.07233, 0.9011, 0.0989, 0.9197, 0.08029, 0.8833, 0.05045, 0.8318, 0.05258, 0.8687, 0.07233, 0.8833, 0.05045, 0.8418, 0.02827, 0.7917, 0.04042, 0.8318, 0.05258, 0.8418, 0.02827, 0.7968, 0.01461, 0.75, 0.03631, 0.7917, 0.04042, 0.7968, 0.01461, 0.75, 0.01, 0.7083, 0.04042, 0.75, 0.03631, 0.75, 0.01, 0.7032, 0.01461, 0.6682, 0.05258, 0.7083, 0.04042, 0.7032, 0.01461, 0.6582, 0.02827, 0.6313, 0.07233, 0.6682, 0.05258, 0.6582, 0.02827, 0.6167, 0.05045, 0.5989, 0.0989, 0.6313, 0.07233, 0.6167, 0.05045, 0.5803, 0.08029, 0.5723, 0.1313, 0.5989, 0.0989, 0.5803, 0.08029, 0.5504, 0.1167, 0.5526, 0.1682, 0.5723, 0.1313, 0.5504, 0.1167, 0.5283, 0.1582, 0.5404, 0.2083, 0.5526, 0.1682, 0.5283, 0.1582, 0.5146, 0.2032, 0.5363, 0.25, 0.5404, 0.2083, 0.5146, 0.2032, 0.51, 0.25, 0.5404, 0.2917, 0.5363, 0.25, 0.51, 0.25, 0.5146, 0.2968, 0.5526, 0.3318, 0.5404, 0.2917, 0.5146, 0.2968, 0.5283, 0.3418, 0.5723, 0.3687, 0.5526, 0.3318, 0.5283, 0.3418, 0.5504, 0.3833, 0.5989, 0.4011, 0.5723, 0.3687, 0.5504, 0.3833, 0.5803, 0.4197, 0.6313, 0.4277, 0.5989, 0.4011, 0.5803, 0.4197, 0.6167, 0.4496, 0.6682, 0.4474, 0.6313, 0.4277, 0.6167, 0.4496, 0.6582, 0.4717, 0.7083, 0.4596, 0.6682, 0.4474, 0.6582, 0.4717, 0.7032, 0.4854, 0.75, 0.4637, 0.7083, 0.4596, 0.7032, 0.4854, 0.75, 0.49, 0.25, 0.4792, 0.2947, 0.4748, 0.2968, 0.4854, 0.25, 0.49, 0.2947, 0.4748, 0.3377, 0.4617, 0.3418, 0.4717, 0.2968, 0.4854, 0.3377, 0.4617, 0.3773, 0.4406, 0.3833, 0.4496, 0.3418, 0.4717, 0.3773, 0.4406, 0.4121, 0.4121, 0.4197, 0.4197, 0.3833, 0.4496, 0.4121, 0.4121, 0.4406, 0.3773, 0.4496, 0.3833, 0.4197, 0.4197, 0.4406, 0.3773, 0.4617, 0.3377, 0.4717, 0.3418, 0.4496, 0.3833, 0.4617, 0.3377, 0.4748, 0.2947, 0.4854, 0.2968, 0.4717, 0.3418, 0.4748, 0.2947, 0.4792, 0.25, 0.49, 0.25, 0.4854, 0.2968, 0.4792, 0.25, 0.4748, 0.2053, 0.4854, 0.2032, 0.49, 0.25, 0.4748, 0.2053, 0.4617, 0.1623, 0.4717, 0.1582, 0.4854, 0.2032, 0.4617, 0.1623, 0.4406, 0.1227, 0.4496, 0.1167, 0.4717, 0.1582, 0.4406, 0.1227, 0.4121, 0.08794, 0.4197, 0.08029, 0.4496, 0.1167, 0.4121, 0.08794, 0.3773, 0.05944, 0.3833, 0.05045, 0.4197, 0.08029, 0.3773, 0.05944, 0.3377, 0.03826, 0.3418, 0.02827, 0.3833, 0.05045, 0.3377, 0.03826, 0.2947, 0.02522, 0.2968, 0.01461, 0.3418, 0.02827, 0.2947, 0.02522, 0.25, 0.02082, 0.25, 0.01, 0.2968, 0.01461, 0.25, 0.02082, 0.2053, 0.02522, 0.2032, 0.01461, 0.25, 0.01, 0.2053, 0.02522, 0.1623, 0.03826, 0.1582, 0.02827, 0.2032, 0.01461, 0.1623, 0.03826, 0.1227, 0.05944, 0.1167, 0.05045, 0.1582, 0.02827, 0.1227, 0.05944, 0.08794, 0.08794, 0.08029, 0.08029, 0.1167, 0.05045, 0.08794, 0.08794, 0.05944, 0.1227, 0.05045, 0.1167, 0.08029, 0.08029, 0.05944, 0.1227, 0.03826, 0.1623, 0.02827, 0.1582, 0.05045, 0.1167, 0.03826, 0.1623, 0.02522, 0.2053, 0.01461, 0.2032, 0.02827, 0.1582, 0.02522, 0.2053, 0.02082, 0.25, 0.01, 0.25, 0.01461, 0.2032, 0.02082, 0.25, 0.02522, 0.2947, 0.01461, 0.2968, 0.01, 0.25, 0.02522, 0.2947, 0.03826, 0.3377, 0.02827, 0.3418, 0.01461, 0.2968, 0.03826, 0.3377, 0.05944, 0.3773, 0.05045, 0.3833, 0.02827, 0.3418, 0.05944, 0.3773, 0.08794, 0.4121, 0.08029, 0.4197, 0.05045, 0.3833, 0.08794, 0.4121, 0.1227, 0.4406, 0.1167, 0.4496, 0.08029, 0.4197, 0.1227, 0.4406, 0.1623, 0.4617, 0.1582, 0.4717, 0.1167, 0.4496, 0.1623, 0.4617, 0.2053, 0.4748, 0.2032, 0.4854, 0.1582, 0.4717, 0.2053, 0.4748, 0.25, 0.4792, 0.25, 0.49, 0.2032, 0.4854, 0.7839, 0.4204, 0.75, 0.4237, 0.75, 0.4637, 0.7917, 0.4596, 0.8165, 0.4105, 0.7839, 0.4204, 0.7917, 0.4596, 0.8318, 0.4474, 0.8465, 0.3945, 0.8165, 0.4105, 0.8318, 0.4474, 0.8687, 0.4277, 0.8728, 0.3728, 0.8465, 0.3945, 0.8687, 0.4277, 0.9011, 0.4011, 0.8945, 0.3465, 0.8728, 0.3728, 0.9011, 0.4011, 0.9277, 0.3687, 0.9105, 0.3165, 0.8945, 0.3465, 0.9277, 0.3687, 0.9474, 0.3318, 0.9204, 0.2839, 0.9105, 0.3165, 0.9474, 0.3318, 0.9596, 0.2917, 0.9237, 0.25, 0.9204, 0.2839, 0.9596, 0.2917, 0.9637, 0.25, 0.9204, 0.2161, 0.9237, 0.25, 0.9637, 0.25, 0.9596, 0.2083, 0.9105, 0.1835, 0.9204, 0.2161, 0.9596, 0.2083, 0.9474, 0.1682, 0.8945, 0.1535, 0.9105, 0.1835, 0.9474, 0.1682, 0.9277, 0.1313, 0.8728, 0.1272, 0.8945, 0.1535, 0.9277, 0.1313, 0.9011, 0.0989, 0.8465, 0.1055, 0.8728, 0.1272, 0.9011, 0.0989, 0.8687, 0.07233, 0.8165, 0.08949, 0.8465, 0.1055, 0.8687, 0.07233, 0.8318, 0.05258, 0.7839, 0.0796, 0.8165, 0.08949, 0.8318, 0.05258, 0.7917, 0.04042, 0.75, 0.07627, 0.7839, 0.0796, 0.7917, 0.04042, 0.75, 0.03631, 0.7161, 0.0796, 0.75, 0.07627, 0.75, 0.03631, 0.7083, 0.04042, 0.6835, 0.08949, 0.7161, 0.0796, 0.7083, 0.04042, 0.6682, 0.05258, 0.6535, 0.1055, 0.6835, 0.08949, 0.6682, 0.05258, 0.6313, 0.07233, 0.6272, 0.1272, 0.6535, 0.1055, 0.6313, 0.07233, 0.5989, 0.0989, 0.6055, 0.1535, 0.6272, 0.1272, 0.5989, 0.0989, 0.5723, 0.1313, 0.5895, 0.1835, 0.6055, 0.1535, 0.5723, 0.1313, 0.5526, 0.1682, 0.5796, 0.2161, 0.5895, 0.1835, 0.5526, 0.1682, 0.5404, 0.2083, 0.5763, 0.25, 0.5796, 0.2161, 0.5404, 0.2083, 0.5363, 0.25, 0.5796, 0.2839, 0.5763, 0.25, 0.5363, 0.25, 0.5404, 0.2917, 0.5895, 0.3165, 0.5796, 0.2839, 0.5404, 0.2917, 0.5526, 0.3318, 0.6055, 0.3465, 0.5895, 0.3165, 0.5526, 0.3318, 0.5723, 0.3687, 0.6272, 0.3728, 0.6055, 0.3465, 0.5723, 0.3687, 0.5989, 0.4011, 0.6535, 0.3945, 0.6272, 0.3728, 0.5989, 0.4011, 0.6313, 0.4277, 0.6835, 0.4105, 0.6535, 0.3945, 0.6313, 0.4277, 0.6682, 0.4474, 0.7161, 0.4204, 0.6835, 0.4105, 0.6682, 0.4474, 0.7083, 0.4596, 0.75, 0.4237, 0.7161, 0.4204, 0.7083, 0.4596, 0.75, 0.4637, 0.75, 0.4086, 0.7809, 0.4055, 0.8107, 0.3965, 0.8381, 0.3819, 0.8621, 0.3621, 0.8819, 0.3381, 0.8965, 0.3107, 0.9055, 0.2809, 0.9086, 0.25, 0.9055, 0.2191, 0.8965, 0.1893, 0.8819, 0.1619, 0.8621, 0.1379, 0.8381, 0.1181, 0.8107, 0.1035, 0.7809, 0.09446, 0.75, 0.09141, 0.7191, 0.09446, 0.6893, 0.1035, 0.6619, 0.1181, 0.6379, 0.1379, 0.6181, 0.1619, 0.6035, 0.1893, 0.5945, 0.2191, 0.5914, 0.25, 0.5945, 0.2809, 0.6035, 0.3107, 0.6181, 0.3381, 0.6379, 0.3621, 0.6619, 0.3819, 0.6893, 0.3965, 0.7191, 0.4055, 0.75, 0.4237, 0.7839, 0.4204, 0.7839, 0.4204, 0.75, 0.4237, 0.6055, 0.3465, 0.6272, 0.3728, 0.6272, 0.3728, 0.6055, 0.3465, 0.8165, 0.08949, 0.7839, 0.0796, 0.7839, 0.0796, 0.8165, 0.08949, 0.7839, 0.4204, 0.8165, 0.4105, 0.8165, 0.4105, 0.7839, 0.4204, 0.6272, 0.3728, 0.6535, 0.3945, 0.6535, 0.3945, 0.6272, 0.3728, 0.7839, 0.0796, 0.75, 0.07627, 0.75, 0.07627, 0.7839, 0.0796, 0.8165, 0.4105, 0.8465, 0.3945, 0.8465, 0.3945, 0.8165, 0.4105, 0.6535, 0.3945, 0.6835, 0.4105, 0.6835, 0.4105, 0.6535, 0.3945, 0.75, 0.07627, 0.7161, 0.0796, 0.7161, 0.0796, 0.75, 0.07627, 0.8465, 0.3945, 0.8728, 0.3728, 0.8728, 0.3728, 0.8465, 0.3945, 0.6835, 0.4105, 0.7161, 0.4204, 0.7161, 0.4204, 0.6835, 0.4105, 0.7161, 0.0796, 0.6835, 0.08949, 0.6835, 0.08949, 0.7161, 0.0796, 0.8728, 0.3728, 0.8945, 0.3465, 0.8945, 0.3465, 0.8728, 0.3728, 0.7161, 0.4204, 0.75, 0.4237, 0.75, 0.4237, 0.7161, 0.4204, 0.6835, 0.08949, 0.6535, 0.1055, 0.6535, 0.1055, 0.6835, 0.08949, 0.8945, 0.3465, 0.9105, 0.3165, 0.9105, 0.3165, 0.8945, 0.3465, 0.6535, 0.1055, 0.6272, 0.1272, 0.6272, 0.1272, 0.6535, 0.1055, 0.9105, 0.3165, 0.9204, 0.2839, 0.9204, 0.2839, 0.9105, 0.3165, 0.6272, 0.1272, 0.6055, 0.1535, 0.6055, 0.1535, 0.6272, 0.1272, 0.9204, 0.2839, 0.9237, 0.25, 0.9237, 0.25, 0.9204, 0.2839, 0.6055, 0.1535, 0.5895, 0.1835, 0.5895, 0.1835, 0.6055, 0.1535, 0.9237, 0.25, 0.9204, 0.2161, 0.9204, 0.2161, 0.9237, 0.25, 0.5895, 0.1835, 0.5796, 0.2161, 0.5796, 0.2161, 0.5895, 0.1835, 0.9204, 0.2161, 0.9105, 0.1835, 0.9105, 0.1835, 0.9204, 0.2161, 0.5796, 0.2161, 0.5763, 0.25, 0.5763, 0.25, 0.5796, 0.2161, 0.9105, 0.1835, 0.8945, 0.1535, 0.8945, 0.1535, 0.9105, 0.1835, 0.5763, 0.25, 0.5796, 0.2839, 0.5796, 0.2839, 0.5763, 0.25, 0.8945, 0.1535, 0.8728, 0.1272, 0.8728, 0.1272, 0.8945, 0.1535, 0.5796, 0.2839, 0.5895, 0.3165, 0.5895, 0.3165, 0.5796, 0.2839, 0.8728, 0.1272, 0.8465, 0.1055, 0.8465, 0.1055, 0.8728, 0.1272, 0.5895, 0.3165, 0.6055, 0.3465, 0.6055, 0.3465, 0.5895, 0.3165, 0.5895, 0.3165, 0.6055, 0.3465, 0.6055, 0.3465, 0.5895, 0.3165, 0.8728, 0.1272, 0.8465, 0.1055, 0.8465, 0.1055, 0.8728, 0.1272, 0.5796, 0.2839, 0.5895, 0.3165, 0.5895, 0.3165, 0.5796, 0.2839, 0.8945, 0.1535, 0.8728, 0.1272, 0.8728, 0.1272, 0.8945, 0.1535, 0.5763, 0.25, 0.5796, 0.2839, 0.5796, 0.2839, 0.5763, 0.25, 0.9105, 0.1835, 0.8945, 0.1535, 0.8945, 0.1535, 0.9105, 0.1835, 0.5796, 0.2161, 0.5763, 0.25, 0.5763, 0.25, 0.5796, 0.2161, 0.9204, 0.2161, 0.9105, 0.1835, 0.9105, 0.1835, 0.9204, 0.2161, 0.5895, 0.1835, 0.5796, 0.2161, 0.5796, 0.2161, 0.5895, 0.1835, 0.9237, 0.25, 0.9204, 0.2161, 0.9204, 0.2161, 0.9237, 0.25, 0.6055, 0.1535, 0.5895, 0.1835, 0.5895, 0.1835, 0.6055, 0.1535, 0.9204, 0.2839, 0.9237, 0.25, 0.9237, 0.25, 0.9204, 0.2839, 0.6272, 0.1272, 0.6055, 0.1535, 0.6055, 0.1535, 0.6272, 0.1272, 0.9105, 0.3165, 0.9204, 0.2839, 0.9204, 0.2839, 0.9105, 0.3165, 0.6535, 0.1055, 0.6272, 0.1272, 0.6272, 0.1272, 0.6535, 0.1055, 0.8945, 0.3465, 0.9105, 0.3165, 0.9105, 0.3165, 0.8945, 0.3465, 0.6835, 0.08949, 0.6535, 0.1055, 0.6535, 0.1055, 0.6835, 0.08949, 0.7161, 0.4204, 0.75, 0.4237, 0.75, 0.4237, 0.7161, 0.4204, 0.8728, 0.3728, 0.8945, 0.3465, 0.8945, 0.3465, 0.8728, 0.3728, 0.7161, 0.0796, 0.6835, 0.08949, 0.6835, 0.08949, 0.7161, 0.0796, 0.6835, 0.4105, 0.7161, 0.4204, 0.7161, 0.4204, 0.6835, 0.4105, 0.8465, 0.3945, 0.8728, 0.3728, 0.8728, 0.3728, 0.8465, 0.3945, 0.75, 0.07627, 0.7161, 0.0796, 0.7161, 0.0796, 0.75, 0.07627, 0.6535, 0.3945, 0.6835, 0.4105, 0.6835, 0.4105, 0.6535, 0.3945, 0.8165, 0.4105, 0.8465, 0.3945, 0.8465, 0.3945, 0.8165, 0.4105, 0.7839, 0.0796, 0.75, 0.07627, 0.75, 0.07627, 0.7839, 0.0796, 0.6272, 0.3728, 0.6535, 0.3945, 0.6535, 0.3945, 0.6272, 0.3728, 0.7839, 0.4204, 0.8165, 0.4105, 0.8165, 0.4105, 0.7839, 0.4204, 0.8165, 0.08949, 0.7839, 0.0796, 0.7839, 0.0796, 0.8165, 0.08949, 0.6055, 0.3465, 0.6272, 0.3728, 0.6272, 0.3728, 0.6055, 0.3465, 0.75, 0.4237, 0.7839, 0.4204, 0.7839, 0.4204, 0.75, 0.4237, 0.8465, 0.1055, 0.8165, 0.08949, 0.8165, 0.08949, 0.8465, 0.1055, 0.7809, 0.4055, 0.75, 0.4086, 0.75, 0.4237, 0.7839, 0.4204, 0.8107, 0.3965, 0.7809, 0.4055, 0.7839, 0.4204, 0.8165, 0.4105, 0.8381, 0.3819, 0.8107, 0.3965, 0.8165, 0.4105, 0.8465, 0.3945, 0.8621, 0.3621, 0.8381, 0.3819, 0.8465, 0.3945, 0.8728, 0.3728, 0.8819, 0.3381, 0.8621, 0.3621, 0.8728, 0.3728, 0.8945, 0.3465, 0.8965, 0.3107, 0.8819, 0.3381, 0.8945, 0.3465, 0.9105, 0.3165, 0.9055, 0.2809, 0.8965, 0.3107, 0.9105, 0.3165, 0.9204, 0.2839, 0.9086, 0.25, 0.9055, 0.2809, 0.9204, 0.2839, 0.9237, 0.25, 0.9055, 0.2191, 0.9086, 0.25, 0.9237, 0.25, 0.9204, 0.2161, 0.8965, 0.1893, 0.9055, 0.2191, 0.9204, 0.2161, 0.9105, 0.1835, 0.8819, 0.1619, 0.8965, 0.1893, 0.9105, 0.1835, 0.8945, 0.1535, 0.8621, 0.1379, 0.8819, 0.1619, 0.8945, 0.1535, 0.8728, 0.1272, 0.8381, 0.1181, 0.8621, 0.1379, 0.8728, 0.1272, 0.8465, 0.1055, 0.8107, 0.1035, 0.8381, 0.1181, 0.8465, 0.1055, 0.8165, 0.08949, 0.7809, 0.09446, 0.8107, 0.1035, 0.8165, 0.08949, 0.7839, 0.0796, 0.75, 0.09141, 0.7809, 0.09446, 0.7839, 0.0796, 0.75, 0.07627, 0.7191, 0.09446, 0.75, 0.09141, 0.75, 0.07627, 0.7161, 0.0796, 0.6893, 0.1035, 0.7191, 0.09446, 0.7161, 0.0796, 0.6835, 0.08949, 0.6619, 0.1181, 0.6893, 0.1035, 0.6835, 0.08949, 0.6535, 0.1055, 0.6379, 0.1379, 0.6619, 0.1181, 0.6535, 0.1055, 0.6272, 0.1272, 0.6181, 0.1619, 0.6379, 0.1379, 0.6272, 0.1272, 0.6055, 0.1535, 0.6035, 0.1893, 0.6181, 0.1619, 0.6055, 0.1535, 0.5895, 0.1835, 0.5945, 0.2191, 0.6035, 0.1893, 0.5895, 0.1835, 0.5796, 0.2161, 0.5914, 0.25, 0.5945, 0.2191, 0.5796, 0.2161, 0.5763, 0.25, 0.5945, 0.2809, 0.5914, 0.25, 0.5763, 0.25, 0.5796, 0.2839, 0.6035, 0.3107, 0.5945, 0.2809, 0.5796, 0.2839, 0.5895, 0.3165, 0.6181, 0.3381, 0.6035, 0.3107, 0.5895, 0.3165, 0.6055, 0.3465, 0.6379, 0.3621, 0.6181, 0.3381, 0.6055, 0.3465, 0.6272, 0.3728, 0.6619, 0.3819, 0.6379, 0.3621, 0.6272, 0.3728, 0.6535, 0.3945, 0.6893, 0.3965, 0.6619, 0.3819, 0.6535, 0.3945, 0.6835, 0.4105, 0.7191, 0.4055, 0.6893, 0.3965, 0.6835, 0.4105, 0.7161, 0.4204, 0.75, 0.4086, 0.7191, 0.4055, 0.7161, 0.4204, 0.75, 0.4237, 0.8465, 0.1055, 0.8165, 0.08949, 0.8165, 0.08949, 0.8465, 0.1055, 0.75, 0.4237, 0.7839, 0.4204, 0.7839, 0.4204, 0.75, 0.4237, 0.6055, 0.3465, 0.6272, 0.3728, 0.6272, 0.3728, 0.6055, 0.3465, 0.8165, 0.08949, 0.7839, 0.0796, 0.7839, 0.0796, 0.8165, 0.08949, 0.7839, 0.4204, 0.8165, 0.4105, 0.8165, 0.4105, 0.7839, 0.4204, 0.6272, 0.3728, 0.6535, 0.3945, 0.6535, 0.3945, 0.6272, 0.3728, 0.7839, 0.0796, 0.75, 0.07627, 0.75, 0.07627, 0.7839, 0.0796, 0.8165, 0.4105, 0.8465, 0.3945, 0.8465, 0.3945, 0.8165, 0.4105, 0.6535, 0.3945, 0.6835, 0.4105, 0.6835, 0.4105, 0.6535, 0.3945, 0.75, 0.07627, 0.7161, 0.0796, 0.7161, 0.0796, 0.75, 0.07627, 0.8465, 0.3945, 0.8728, 0.3728, 0.8728, 0.3728, 0.8465, 0.3945, 0.6835, 0.4105, 0.7161, 0.4204, 0.7161, 0.4204, 0.6835, 0.4105, 0.7161, 0.0796, 0.6835, 0.08949, 0.6835, 0.08949, 0.7161, 0.0796, 0.8728, 0.3728, 0.8945, 0.3465, 0.8945, 0.3465, 0.8728, 0.3728, 0.7161, 0.4204, 0.75, 0.4237, 0.75, 0.4237, 0.7161, 0.4204, 0.6835, 0.08949, 0.6535, 0.1055, 0.6535, 0.1055, 0.6835, 0.08949, 0.8945, 0.3465, 0.9105, 0.3165, 0.9105, 0.3165, 0.8945, 0.3465, 0.6535, 0.1055, 0.6272, 0.1272, 0.6272, 0.1272, 0.6535, 0.1055, 0.9105, 0.3165, 0.9204, 0.2839, 0.9204, 0.2839, 0.9105, 0.3165, 0.6272, 0.1272, 0.6055, 0.1535, 0.6055, 0.1535, 0.6272, 0.1272, 0.9204, 0.2839, 0.9237, 0.25, 0.9237, 0.25, 0.9204, 0.2839, 0.6055, 0.1535, 0.5895, 0.1835, 0.5895, 0.1835, 0.6055, 0.1535, 0.9237, 0.25, 0.9204, 0.2161, 0.9204, 0.2161, 0.9237, 0.25, 0.5895, 0.1835, 0.5796, 0.2161, 0.5796, 0.2161, 0.5895, 0.1835, 0.9204, 0.2161, 0.9105, 0.1835, 0.9105, 0.1835, 0.9204, 0.2161, 0.5796, 0.2161, 0.5763, 0.25, 0.5763, 0.25, 0.5796, 0.2161, 0.9105, 0.1835, 0.8945, 0.1535, 0.8945, 0.1535, 0.9105, 0.1835, 0.5763, 0.25, 0.5796, 0.2839, 0.5796, 0.2839, 0.5763, 0.25, 0.8945, 0.1535, 0.8728, 0.1272, 0.8728, 0.1272, 0.8945, 0.1535, 0.5796, 0.2839, 0.5895, 0.3165, 0.5895, 0.3165, 0.5796, 0.2839, 0.8728, 0.1272, 0.8465, 0.1055, 0.8465, 0.1055, 0.8728, 0.1272, 0.5895, 0.3165, 0.6055, 0.3465, 0.6055, 0.3465, 0.5895, 0.3165])
me_cylinder_001.update()
me_cube_001 = bpy.data.meshes.new('Cube.001')
me_cube_001.from_pydata([(-1.295, 0.6352, -0.4543), (-1.295, -0.6352, -0.4543), (-1.295, -0.6352, 0.4543), (-1.295, 0.6352, 0.4543), (-1.516, 0.6323, -0.4522), (-1.516, -0.6323, -0.4522), (-1.516, -0.6323, 0.4522), (-1.516, 0.6323, 0.4522), (-1.552, 0.629, -0.5327), (-1.552, 0.7448, -0.413), (-1.516, 0.6506, -0.4653), (-1.552, -0.7448, -0.413), (-1.552, -0.629, -0.5327), (-1.516, -0.6506, -0.4653), (-1.552, -0.629, 0.5327), (-1.552, -0.7448, 0.413), (-1.516, -0.6506, 0.4653), (-1.552, 0.7448, 0.413), (-1.552, 0.629, 0.5327), (-1.516, 0.6506, 0.4653), (-2.916, 0.7448, -0.04779), (-2.916, 0.629, -0.1675), (-2.916, -0.629, -0.1675), (-2.916, -0.7448, -0.04779), (-2.916, -0.7448, 0.04779), (-2.916, -0.629, 0.1675), (-2.916, 0.629, 0.1675), (-2.916, 0.7448, 0.04779), (-2.824, 0.629, -0.1916), (-2.824, 0.7448, -0.0719), (-2.824, 0.629, 0.1916), (-2.824, 0.7448, 0.0719), (-2.824, -0.629, 0.1916), (-2.824, -0.7448, 0.0719), (-2.824, -0.629, -0.1916), (-2.824, -0.7448, -0.0719), (-1.494, 0.6137, -0.4389), (-1.494, 0.6137, 0.4389), (-1.494, -0.6137, 0.4389), (-1.494, -0.6137, -0.4389), (-1.31, 0.6137, 0.4389), (-1.31, -0.6137, -0.4389), (-1.31, 0.6137, -0.4389), (-1.31, -0.6137, 0.4389), (1.382, 0.7535, 0.7535), (1.406, 0.7095, 0.7095), (1.406, 0.7095, -0.7095), (1.382, 0.7535, -0.7535), (1.406, -0.7095, -0.7095), (1.382, -0.7535, -0.7535), (1.382, -0.7535, 0.7535), (1.406, -0.7095, 0.7095), (-1.041, -0.8517, -0.8224), (-1.155, -0.8018, -0.7083), (-1.041, -0.8517, 0.8224), (-1.155, -0.8018, 0.7083), (-1.041, 0.8517, -0.8224), (-1.155, 0.8018, -0.7083), (-1.041, 0.8517, 0.8224), (-1.155, 0.8018, 0.7083), (1.083, -0.8628, -0.8609), (1.289, -0.8136, -0.8136), (1.083, -0.8628, 0.8609), (1.289, -0.8136, 0.8136), (1.083, 0.8628, -0.8609), (1.289, 0.8136, -0.8136), (1.083, 0.8628, 0.8609), (1.289, 0.8136, 0.8136), (0.02476, 0.8026, -0.9158), (0.02476, 0.6099, -1.0), (0.02476, 1.0, -0.6101), (0.02476, 0.9183, -0.8001), (0.02476, 0.6099, 1.0), (0.02476, 0.8026, 0.9158), (0.02476, 0.9183, 0.8001), (0.02476, 1.0, 0.6101), (0.02476, -0.6099, -1.0), (0.02476, -0.8026, -0.9158), (0.02476, -0.9183, -0.8001), (0.02476, -1.0, -0.6101), (0.02476, -0.8026, 0.9158), (0.02476, -0.6099, 1.0), (0.02476, -1.0, 0.6101), (0.02476, -0.9183, 0.8001), (-1.063, -0.6806, -0.8742), (-0.9026, -0.6009, -0.9877), (-0.9026, -0.7949, -0.9024), (-0.9026, -0.9054, -0.7918), (-0.9026, -0.9877, -0.6011), (-1.064, -0.9102, -0.6442), (-1.064, -0.9102, 0.6442), (-0.9026, -0.9877, 0.6011), (-0.9026, -0.9054, 0.7918), (-0.9026, -0.7949, 0.9024), (-0.9026, -0.6009, 0.9877), (-1.063, -0.6806, 0.8742), (-1.064, 0.9102, -0.6442), (-0.9026, 0.9877, -0.6011), (-0.9026, 0.9054, -0.7918), (-0.9026, 0.7949, -0.9024), (-0.9026, 0.6009, -0.9877), (-1.063, 0.6806, -0.8742), (-1.063, 0.6806, 0.8742), (-0.9026, 0.6009, 0.9877), (-0.9026, 0.7949, 0.9024), (-0.9026, 0.9054, 0.7918), (-0.9026, 0.9877, 0.6011), (-1.064, 0.9102, 0.6442), (1.101, -0.9352, -0.6804), (0.889, -1.0, -0.6098), (0.889, -0.9181, -0.8003), (0.889, -0.8025, -0.9159), (0.889, -0.6097, -1.0), (1.101, -0.6804, -0.9352), (1.101, -0.6804, 0.9352), (0.889, -0.6097, 1.0), (0.889, -0.8025, 0.9159), (0.889, -0.9181, 0.8003), (0.889, -1.0, 0.6098), (1.101, -0.9352, 0.6804), (1.101, 0.6804, -0.9352), (0.889, 0.6097, -1.0), (0.889, 0.8025, -0.9159), (0.889, 0.9181, -0.8003), (0.889, 1.0, -0.6098), (1.101, 0.9352, -0.6804), (1.101, 0.9352, 0.6804), (0.889, 1.0, 0.6098), (0.889, 0.9181, 0.8003), (0.889, 0.8025, 0.9159), (0.889, 0.6097, 1.0), (1.101, 0.6804, 0.9352)], [], [(63, 119, 108, 61, 49, 50), (67, 131, 114, 63, 50, 44), (122, 68, 71, 123), (116, 80, 83, 117), (86, 77, 78, 87), (46, 45, 51, 48), (37, 36, 4, 7), (65, 125, 126, 67, 44, 47), (68, 99, 98, 71), (59, 107, 96, 57, 0, 3), (22, 23, 24, 25, 26, 27, 20, 21), (39, 38, 6, 5), (38, 37, 7, 6), (36, 39, 5, 4), (35, 33, 24, 23), (31, 29, 20, 27), (4, 5, 13, 12, 8, 10), (32, 30, 26, 25), (5, 6, 16, 15, 11, 13), (6, 7, 19, 18, 14, 16), (7, 4, 10, 9, 17, 19), (70, 75, 127, 124), (100, 85, 84, 101), (73, 129, 128, 74), (130, 72, 81, 115), (79, 82, 91, 88), (72, 103, 94, 81), (100, 69, 76, 85), (104, 73, 74, 105), (53, 89, 90, 55, 2, 1), (8, 9, 10), (11, 12, 13), (14, 15, 16), (17, 18, 19), (28, 21, 20, 29), (30, 18, 17, 31), (32, 25, 24, 33), (34, 12, 11, 35), (28, 34, 22, 21), (8, 12, 34, 28), (22, 34, 35, 23), (14, 32, 33, 15), (26, 30, 31, 27), (8, 28, 29, 9), (14, 18, 30, 32), (17, 9, 29, 31), (11, 15, 33, 35), (42, 41, 39, 36), (43, 40, 37, 38), (41, 43, 38, 39), (40, 42, 36, 37), (3, 0, 42, 40), (1, 2, 43, 41), (2, 3, 40, 43), (0, 1, 41, 42), (55, 95, 102, 59, 3, 2), (109, 118, 82, 79), (69, 121, 112, 76), (77, 111, 110, 78), (80, 93, 92, 83), (45, 46, 47, 44), (49, 47, 46, 48), (44, 50, 51, 45), (50, 49, 48, 51), (97, 106, 75, 70), (88, 91, 90, 89), (102, 95, 94, 103), (104, 105, 58), (108, 119, 118, 109), (86, 87, 52), (92, 93, 54), (106, 97, 96, 107), (98, 99, 56), (120, 113, 112, 121), (122, 123, 64), (126, 125, 124, 127), (114, 131, 130, 115), (110, 111, 60), (116, 117, 62), (128, 129, 66), (61, 113, 120, 65, 47, 49), (84, 85, 86, 52), (88, 89, 52, 87), (90, 91, 92, 54), (94, 95, 54, 93), (96, 97, 98, 56), (100, 101, 56, 99), (102, 103, 104, 58), (106, 107, 58, 105), (56, 101, 57), (52, 53, 84), (89, 53, 52), (99, 68, 69, 100), (77, 86, 85, 76), (79, 88, 87, 78), (54, 55, 90), (83, 92, 91, 82), (95, 55, 54), (81, 94, 93, 80), (58, 59, 102), (73, 104, 103, 72), (57, 96, 56), (71, 98, 97, 70), (105, 74, 75, 106), (58, 107, 59), (108, 109, 110, 60), (112, 113, 60, 111), (114, 115, 116, 62), (118, 119, 62, 117), (120, 121, 122, 64), (124, 125, 64, 123), (126, 127, 128, 66), (130, 131, 66, 129), (61, 108, 60), (113, 61, 60), (78, 110, 109, 79), (117, 83, 82, 118), (76, 112, 111, 77), (62, 119, 63), (64, 65, 120), (68, 122, 121, 69), (63, 114, 62), (129, 73, 72, 130), (80, 116, 115, 81), (66, 131, 67), (125, 65, 64), (70, 124, 123, 71), (66, 67, 126), (74, 128, 127, 75), (57, 101, 84, 53, 1, 0)])
me_cube_001.polygons.foreach_set('use_smooth', [True] * 130)
_uv = me_cube_001.uv_layers.new(name='UVMap')
_uv.uv.foreach_set('vector', [0.625, 0.75, 0.592, 0.75, 0.408, 0.75, 0.375, 0.75, 0.375, 0.75, 0.625, 0.75, 0.625, 0.5, 0.625, 0.533, 0.625, 0.717, 0.625, 0.75, 0.625, 0.75, 0.625, 0.5, 0.3646, 0.5247, 0.25, 0.5247, 0.25, 0.5102, 0.3646, 0.5102, 0.6145, 0.7604, 0.6145, 0.875, 0.6, 0.875, 0.6, 0.7604, 0.1432, 0.7256, 0.25, 0.7253, 0.25, 0.7398, 0.1432, 0.7396, 0.3798, 0.5048, 0.6202, 0.5048, 0.6202, 0.7452, 0.3798, 0.7452, 0.625, 0.25, 0.375, 0.25, 0.375, 0.25, 0.625, 0.25, 0.375, 0.5, 0.408, 0.5, 0.592, 0.5, 0.625, 0.5, 0.625, 0.5, 0.375, 0.5, 0.25, 0.5247, 0.1432, 0.5244, 0.1432, 0.5104, 0.25, 0.5102, 0.625, 0.25, 0.594, 0.25, 0.406, 0.25, 0.375, 0.25, 0.375, 0.25, 0.625, 0.25, 0.375, 0.01944, 0.4643, 0.0, 0.5357, 0.0, 0.625, 0.01944, 0.625, 0.2306, 0.5357, 0.25, 0.4643, 0.25, 0.375, 0.2306, 0.375, 1.0, 0.625, 1.0, 0.625, 1.0, 0.375, 1.0, 0.875, 0.75, 0.875, 0.5, 0.875, 0.5, 0.875, 0.75, 0.125, 0.5, 0.125, 0.75, 0.125, 0.75, 0.125, 0.5, 0.4603, 1.0, 0.5397, 1.0, 0.5357, 1.0, 0.4643, 1.0, 0.5397, 0.25, 0.4603, 0.25, 0.4643, 0.25, 0.5357, 0.25, 0.125, 0.5, 0.125, 0.75, 0.125, 0.75, 0.125, 0.7306, 0.125, 0.5194, 0.125, 0.5, 0.875, 0.7306, 0.875, 0.5194, 0.875, 0.5194, 0.875, 0.7306, 0.375, 1.0, 0.625, 1.0, 0.625, 1.0, 0.5969, 1.0, 0.4031, 1.0, 0.375, 1.0, 0.875, 0.75, 0.875, 0.5, 0.875, 0.5, 0.875, 0.5194, 0.875, 0.7306, 0.875, 0.75, 0.625, 0.25, 0.375, 0.25, 0.375, 0.25, 0.4031, 0.25, 0.5969, 0.25, 0.625, 0.25, 0.4237, 0.375, 0.5763, 0.375, 0.5762, 0.4896, 0.4238, 0.4896, 0.1432, 0.549, 0.1432, 0.701, 0.125, 0.7194, 0.125, 0.5306, 0.6145, 0.375, 0.6145, 0.4896, 0.6, 0.4896, 0.6, 0.375, 0.6354, 0.5488, 0.75, 0.5488, 0.75, 0.7012, 0.6354, 0.7012, 0.4237, 0.875, 0.5763, 0.875, 0.5761, 0.9818, 0.4239, 0.9818, 0.75, 0.5488, 0.8568, 0.549, 0.8568, 0.701, 0.75, 0.7012, 0.1432, 0.549, 0.25, 0.5488, 0.25, 0.7012, 0.1432, 0.701, 0.6142, 0.2682, 0.6145, 0.375, 0.6, 0.375, 0.6002, 0.2682, 0.375, 1.0, 0.406, 1.0, 0.594, 1.0, 0.625, 1.0, 0.625, 1.0, 0.375, 1.0, 0.125, 0.5194, 0.125, 0.5, 0.125, 0.5, 0.125, 0.75, 0.125, 0.7306, 0.125, 0.75, 0.625, 1.0, 0.5969, 1.0, 0.625, 1.0, 0.5969, 0.25, 0.625, 0.25, 0.625, 0.25, 0.125, 0.5194, 0.125, 0.5194, 0.125, 0.5, 0.125, 0.5, 0.625, 0.25, 0.625, 0.25, 0.5969, 0.25, 0.5397, 0.25, 0.625, 1.0, 0.625, 1.0, 0.5357, 1.0, 0.5397, 1.0, 0.125, 0.7306, 0.125, 0.7306, 0.125, 0.75, 0.125, 0.75, 0.125, 0.5194, 0.125, 0.7306, 0.125, 0.7306, 0.125, 0.5194, 0.125, 0.5194, 0.125, 0.7306, 0.125, 0.7306, 0.125, 0.5194, 0.125, 0.7306, 0.125, 0.7306, 0.125, 0.75, 0.125, 0.75, 0.625, 1.0, 0.625, 1.0, 0.5397, 1.0, 0.5969, 1.0, 0.625, 0.25, 0.625, 0.25, 0.5397, 0.25, 0.5357, 0.25, 0.125, 0.5194, 0.125, 0.5194, 0.125, 0.5, 0.125, 0.5, 0.875, 0.7306, 0.875, 0.5194, 0.875, 0.5194, 0.875, 0.7306, 0.5969, 0.25, 0.4031, 0.25, 0.4603, 0.25, 0.5397, 0.25, 0.4031, 1.0, 0.5969, 1.0, 0.5397, 1.0, 0.4603, 1.0, 0.125, 0.5, 0.125, 0.75, 0.125, 0.75, 0.125, 0.5, 0.875, 0.75, 0.875, 0.5, 0.875, 0.5, 0.875, 0.75, 0.375, 1.0, 0.625, 1.0, 0.625, 1.0, 0.375, 1.0, 0.625, 0.25, 0.375, 0.25, 0.375, 0.25, 0.625, 0.25, 0.625, 0.25, 0.375, 0.25, 0.375, 0.25, 0.625, 0.25, 0.375, 1.0, 0.625, 1.0, 0.625, 1.0, 0.375, 1.0, 0.875, 0.75, 0.875, 0.5, 0.875, 0.5, 0.875, 0.75, 0.125, 0.5, 0.125, 0.75, 0.125, 0.75, 0.125, 0.5, 0.875, 0.75, 0.875, 0.7194, 0.875, 0.5306, 0.875, 0.5, 0.875, 0.5, 0.875, 0.75, 0.4238, 0.7604, 0.5762, 0.7604, 0.5763, 0.875, 0.4237, 0.875, 0.25, 0.5488, 0.3646, 0.5488, 0.3646, 0.7012, 0.25, 0.7012, 0.25, 0.7253, 0.3646, 0.7253, 0.3646, 0.7398, 0.25, 0.7398, 0.6145, 0.875, 0.6142, 0.9818, 0.6002, 0.9818, 0.6, 0.875, 0.6202, 0.5048, 0.3798, 0.5048, 0.375, 0.5, 0.625, 0.5, 0.375, 0.75, 0.375, 0.5, 0.3798, 0.5048, 0.3798, 0.7452, 0.625, 0.5, 0.625, 0.75, 0.6202, 0.7452, 0.6202, 0.5048, 0.625, 0.75, 0.375, 0.75, 0.3798, 0.7452, 0.6202, 0.7452, 0.4239, 0.2682, 0.5761, 0.2682, 0.5763, 0.375, 0.4237, 0.375, 0.4239, 0.9818, 0.5761, 0.9818, 0.594, 1.0, 0.406, 1.0, 0.875, 0.5306, 0.875, 0.7194, 0.8568, 0.701, 0.8568, 0.549, 0.6142, 0.2682, 0.6002, 0.2682, 0.6148, 0.2527, 0.408, 0.75, 0.592, 0.75, 0.5762, 0.7604, 0.4238, 0.7604, 0.1432, 0.7256, 0.1432, 0.7396, 0.1267, 0.7398, 0.6002, 0.9818, 0.6142, 0.9818, 0.6147, 0.9987, 0.5761, 0.2682, 0.4239, 0.2682, 0.406, 0.25, 0.594, 0.25, 0.1432, 0.5104, 0.1432, 0.5244, 0.1266, 0.5104, 0.375, 0.533, 0.375, 0.717, 0.3646, 0.7012, 0.3646, 0.5488, 0.3646, 0.5247, 0.3646, 0.5102, 0.3745, 0.5101, 0.592, 0.5, 0.408, 0.5, 0.4238, 0.4896, 0.5762, 0.4896, 0.625, 0.717, 0.625, 0.533, 0.6354, 0.5488, 0.6354, 0.7012, 0.3646, 0.7398, 0.3646, 0.7253, 0.3746, 0.7398, 0.6145, 0.7604, 0.6, 0.7604, 0.6146, 0.7505, 0.6, 0.4896, 0.6145, 0.4896, 0.6146, 0.4995, 0.375, 0.75, 0.375, 0.717, 0.375, 0.533, 0.375, 0.5, 0.375, 0.5, 0.375, 0.75, 0.125, 0.7194, 0.1432, 0.701, 0.1432, 0.7256, 0.1267, 0.7398, 0.1432, 0.75, 0.1275, 0.75, 0.1262, 0.7395, 0.1432, 0.7396, 0.594, 1.0, 0.5761, 0.9818, 0.6002, 0.9818, 0.6147, 0.9987, 0.625, 0.9818, 0.625, 0.9965, 0.614, 1.0, 0.6142, 0.9818, 0.1275, 0.5, 0.1432, 0.5, 0.1432, 0.5104, 0.1266, 0.5104, 0.1432, 0.549, 0.125, 0.5306, 0.1264, 0.5103, 0.1432, 0.5244, 0.625, 0.2535, 0.625, 0.2682, 0.6142, 0.2682, 0.6148, 0.2527, 0.5761, 0.2682, 0.594, 0.25, 0.6145, 0.2512, 0.6002, 0.2682, 0.1264, 0.5103, 0.125, 0.5306, 0.125, 0.5, 0.125, 0.7392, 0.125, 0.75, 0.125, 0.7194, 0.125, 0.75, 0.125, 0.75, 0.1262, 0.7395, 0.1432, 0.5244, 0.25, 0.5247, 0.25, 0.5488, 0.1432, 0.549, 0.25, 0.7253, 0.1432, 0.7256, 0.1432, 0.701, 0.25, 0.7012, 0.2499, 0.75, 0.1432, 0.75, 0.1432, 0.7396, 0.25, 0.7398, 0.6136, 1.0, 0.625, 1.0, 0.594, 1.0, 0.6, 0.875, 0.6002, 0.9818, 0.5761, 0.9818, 0.5763, 0.875, 0.875, 0.7194, 0.875, 0.75, 0.875, 0.7492, 0.625, 0.8751, 0.625, 0.9818, 0.6142, 0.9818, 0.6145, 0.875, 0.875, 0.5073, 0.875, 0.5, 0.875, 0.5306, 0.6145, 0.375, 0.6142, 0.2682, 0.625, 0.2682, 0.625, 0.3749, 0.125, 0.5, 0.125, 0.5, 0.125, 0.5108, 0.25, 0.5102, 0.1432, 0.5104, 0.1432, 0.5, 0.2499, 0.5, 0.6002, 0.2682, 0.6, 0.375, 0.5763, 0.375, 0.5761, 0.2682, 0.6145, 0.2512, 0.594, 0.25, 0.625, 0.25, 0.3735, 0.75, 0.3646, 0.75, 0.3646, 0.7398, 0.3746, 0.7398, 0.3646, 0.7012, 0.375, 0.717, 0.3745, 0.7399, 0.3646, 0.7253, 0.625, 0.7515, 0.625, 0.7604, 0.6145, 0.7604, 0.6146, 0.7505, 0.5762, 0.7604, 0.592, 0.75, 0.6146, 0.7505, 0.6, 0.7604, 0.375, 0.533, 0.3646, 0.5488, 0.3646, 0.5247, 0.3745, 0.5101, 0.3646, 0.5, 0.3735, 0.5, 0.3746, 0.5102, 0.3646, 0.5102, 0.592, 0.5, 0.5762, 0.4896, 0.6, 0.4896, 0.6146, 0.4995, 0.625, 0.4896, 0.625, 0.4985, 0.6146, 0.4995, 0.6145, 0.4896, 0.375, 0.75, 0.375, 0.75, 0.375, 0.7396, 0.375, 0.717, 0.375, 0.75, 0.3745, 0.7399, 0.25, 0.7398, 0.3646, 0.7398, 0.3646, 0.75, 0.25, 0.75, 0.6, 0.7604, 0.6, 0.875, 0.5763, 0.875, 0.5762, 0.7604, 0.25, 0.7012, 0.3646, 0.7012, 0.3646, 0.7253, 0.25, 0.7253, 0.6146, 0.7505, 0.592, 0.75, 0.625, 0.75, 0.375, 0.5104, 0.375, 0.5, 0.375, 0.533, 0.25, 0.5247, 0.3646, 0.5247, 0.3646, 0.5488, 0.25, 0.5488, 0.625, 0.75, 0.625, 0.717, 0.625, 0.7391, 0.6145, 0.4896, 0.6145, 0.375, 0.625, 0.375, 0.625, 0.4896, 0.6145, 0.875, 0.6145, 0.7604, 0.625, 0.7604, 0.625, 0.875, 0.625, 0.5109, 0.625, 0.533, 0.625, 0.5, 0.375, 0.5, 0.375, 0.5, 0.3746, 0.5102, 0.25, 0.5, 0.3646, 0.5, 0.3646, 0.5102, 0.25, 0.5102, 0.6143, 0.5, 0.625, 0.5, 0.592, 0.5, 0.6, 0.375, 0.6, 0.4896, 0.5762, 0.4896, 0.5763, 0.375, 0.125, 0.5, 0.125, 0.5306, 0.125, 0.7194, 0.125, 0.75, 0.125, 0.75, 0.125, 0.5])
me_cube_001.update()

# ---- objects
ob_light = bpy.data.objects.new('Light', light_light)
ob_camera = bpy.data.objects.new('Camera', cam_camera)
ob_cylinder_001 = bpy.data.objects.new('Cylinder.001', me_cylinder_001)
ob_cube = bpy.data.objects.new('Cube', me_cube_001)

# ---- transforms, parenting, visibility, modifiers, constraints
ob_light.location = (4.076, 1.005, 5.904)
ob_light.rotation_euler = (0.6503, 0.05522, 1.866)
ob_light.lock_rotations_4d = False
ob_light.empty_display_type = 'ARROWS'
ob_light.color = (0.0, 0.0, 0.0, 0.0)
ob_light.lineart.crease_threshold = 0.0
ob_camera.location = (7.359, -6.926, 4.958)
ob_camera.rotation_euler = (1.109, 0.0, 0.8149)
ob_camera.lock_rotations_4d = False
ob_camera.empty_display_type = 'ARROWS'
ob_camera.color = (0.0, 0.0, 0.0, 0.0)
ob_camera.display_type = 'WIRE'
ob_camera.lineart.crease_threshold = 0.0
ob_cylinder_001.location = (0.1278, 0.0, 0.0)
ob_cylinder_001.scale = (0.9091, 0.9091, 0.9091)
ob_cube.location = (0.0, 0.0, 0.0)
_m = ob_cube.modifiers.new('Bevel', 'BEVEL')
_m = ob_cube.modifiers.new('Subdivision', 'SUBSURF')
_m.levels = 2
_m = ob_cube.modifiers.new('Auto Smooth', 'NODES')
_m.node_group = ng_auto_smooth
_gi = [s.identifier for s in ng_auto_smooth.interface.items_tree if s.item_type == 'SOCKET' and s.in_out == 'INPUT']
_m[_gi[1]] = 0.5236  # Angle

# ---- collection membership
col_collection.objects.link(ob_light)
col_collection.objects.link(ob_camera)
col_collection.objects.link(ob_cylinder_001)
col_collection.objects.link(ob_cube)

# ---- scene / render settings (as saved in the file)
scene.camera = ob_camera
scene.frame_start = 1; scene.frame_end = 250; scene.frame_set(1)
scene.render.engine = 'BLENDER_EEVEE_NEXT'
scene.cycles.sampling_pattern = 'TABULATED_SOBOL'
scene.view_settings.view_transform = 'Filmic'
bpy.context.view_layer.update()
